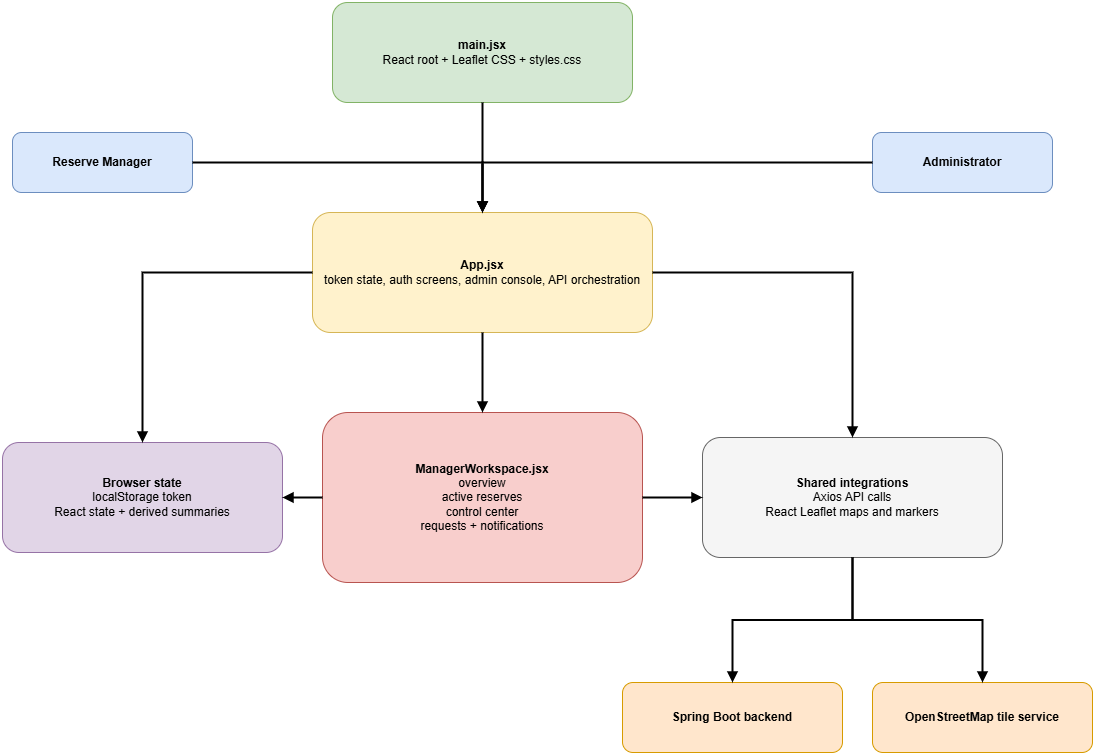

The diagram above was exported from draw.io. Its source (the exported page's mxGraphModel, read from the mxfile embedded in the PNG):
<mxGraphModel dx="1520" dy="1002" grid="1" gridSize="10" guides="1" tooltips="1" connect="1" arrows="1" fold="1" page="1" pageScale="1" pageWidth="1200" pageHeight="1400" math="0" shadow="0">
  <root>
    <mxCell id="0" />
    <mxCell id="1" parent="0" />
    <mxCell id="admin" parent="1" style="rounded=1;whiteSpace=wrap;html=1;fillColor=#dae8fc;strokeColor=#6c8ebf;fontStyle=1;" value="Administrator" vertex="1">
      <mxGeometry height="60" width="180" x="980" y="130" as="geometry" />
    </mxCell>
    <mxCell id="manager" parent="1" style="rounded=1;whiteSpace=wrap;html=1;fillColor=#dae8fc;strokeColor=#6c8ebf;fontStyle=1;" value="Reserve Manager" vertex="1">
      <mxGeometry height="60" width="180" x="120" y="130" as="geometry" />
    </mxCell>
    <mxCell id="bootstrap" parent="1" style="rounded=1;whiteSpace=wrap;html=1;fillColor=#d5e8d4;strokeColor=#82b366;fontStyle=1;" value="main.jsx&lt;br&gt;&lt;span style=&quot;font-weight: normal;&quot;&gt;React root + Leaflet CSS + styles.css&lt;/span&gt;" vertex="1">
      <mxGeometry height="100" width="300" x="440" as="geometry" />
    </mxCell>
    <mxCell id="appShell" parent="1" style="rounded=1;whiteSpace=wrap;html=1;fillColor=#fff2cc;strokeColor=#d6b656;fontStyle=1;" value="App.jsx&lt;br&gt;&lt;span style=&quot;font-weight: normal;&quot;&gt;token state, auth screens, admin console, API orchestration&lt;/span&gt;" vertex="1">
      <mxGeometry height="120" width="340" x="420" y="210" as="geometry" />
    </mxCell>
    <mxCell id="browserState" parent="1" style="rounded=1;whiteSpace=wrap;html=1;fillColor=#e1d5e7;strokeColor=#9673a6;fontStyle=1;" value="Browser state&lt;br&gt;&lt;span style=&quot;font-weight: normal;&quot;&gt;localStorage token&lt;br&gt;React state + derived summaries&lt;/span&gt;" vertex="1">
      <mxGeometry height="110" width="280" x="110" y="440" as="geometry" />
    </mxCell>
    <mxCell id="managerWorkspace" parent="1" style="rounded=1;whiteSpace=wrap;html=1;fillColor=#f8cecc;strokeColor=#b85450;fontStyle=1;" value="ManagerWorkspace.jsx&lt;br&gt;&lt;span style=&quot;font-weight: normal;&quot;&gt;overview&lt;br&gt;active reserves&lt;br&gt;control center&lt;br&gt;requests + notifications&lt;/span&gt;" vertex="1">
      <mxGeometry height="170" width="320" x="430" y="410" as="geometry" />
    </mxCell>
    <mxCell id="integrations" parent="1" style="rounded=1;whiteSpace=wrap;html=1;fillColor=#f5f5f5;strokeColor=#666666;fontStyle=1;" value="Shared integrations&lt;br&gt;&lt;span style=&quot;font-weight: normal;&quot;&gt;Axios API calls&lt;br&gt;React Leaflet maps and markers&lt;/span&gt;" vertex="1">
      <mxGeometry height="120" width="300" x="810" y="435" as="geometry" />
    </mxCell>
    <mxCell id="backend" parent="1" style="rounded=1;whiteSpace=wrap;html=1;fillColor=#ffe6cc;strokeColor=#d79b00;fontStyle=1;" value="Spring Boot backend" vertex="1">
      <mxGeometry height="70" width="220" x="730" y="680" as="geometry" />
    </mxCell>
    <mxCell id="mapTiles" parent="1" style="rounded=1;whiteSpace=wrap;html=1;fillColor=#ffe6cc;strokeColor=#d79b00;fontStyle=1;" value="OpenStreetMap tile service" vertex="1">
      <mxGeometry height="70" width="220" x="980" y="680" as="geometry" />
    </mxCell>
    <mxCell id="e1" edge="1" parent="1" source="admin" style="edgeStyle=orthogonalEdgeStyle;rounded=0;orthogonalLoop=1;jettySize=auto;endArrow=block;endFill=1;html=1;strokeWidth=2;" target="appShell">
      <mxGeometry relative="1" as="geometry" />
    </mxCell>
    <mxCell id="e2" edge="1" parent="1" source="manager" style="edgeStyle=orthogonalEdgeStyle;rounded=0;orthogonalLoop=1;jettySize=auto;endArrow=block;endFill=1;html=1;strokeWidth=2;" target="appShell">
      <mxGeometry relative="1" as="geometry" />
    </mxCell>
    <mxCell id="e3" edge="1" parent="1" source="bootstrap" style="edgeStyle=orthogonalEdgeStyle;rounded=0;orthogonalLoop=1;jettySize=auto;endArrow=block;endFill=1;html=1;strokeWidth=2;" target="appShell">
      <mxGeometry relative="1" as="geometry" />
    </mxCell>
    <mxCell id="e4" edge="1" parent="1" source="appShell" style="edgeStyle=orthogonalEdgeStyle;rounded=0;orthogonalLoop=1;jettySize=auto;endArrow=block;endFill=1;html=1;strokeWidth=2;" target="browserState">
      <mxGeometry relative="1" as="geometry" />
    </mxCell>
    <mxCell id="e5" edge="1" parent="1" source="appShell" style="edgeStyle=orthogonalEdgeStyle;rounded=0;orthogonalLoop=1;jettySize=auto;endArrow=block;endFill=1;html=1;strokeWidth=2;" target="managerWorkspace">
      <mxGeometry relative="1" as="geometry" />
    </mxCell>
    <mxCell id="e6" edge="1" parent="1" source="appShell" style="edgeStyle=orthogonalEdgeStyle;rounded=0;orthogonalLoop=1;jettySize=auto;endArrow=block;endFill=1;html=1;strokeWidth=2;" target="integrations">
      <mxGeometry relative="1" as="geometry" />
    </mxCell>
    <mxCell id="e7" edge="1" parent="1" source="managerWorkspace" style="edgeStyle=orthogonalEdgeStyle;rounded=0;orthogonalLoop=1;jettySize=auto;endArrow=block;endFill=1;html=1;strokeWidth=2;" target="browserState">
      <mxGeometry relative="1" as="geometry" />
    </mxCell>
    <mxCell id="e8" edge="1" parent="1" source="managerWorkspace" style="edgeStyle=orthogonalEdgeStyle;rounded=0;orthogonalLoop=1;jettySize=auto;endArrow=block;endFill=1;html=1;strokeWidth=2;" target="integrations">
      <mxGeometry relative="1" as="geometry" />
    </mxCell>
    <mxCell id="e9" edge="1" parent="1" source="integrations" style="edgeStyle=orthogonalEdgeStyle;rounded=0;orthogonalLoop=1;jettySize=auto;endArrow=block;endFill=1;html=1;strokeWidth=2;" target="backend">
      <mxGeometry relative="1" as="geometry" />
    </mxCell>
    <mxCell id="e10" edge="1" parent="1" source="integrations" style="edgeStyle=orthogonalEdgeStyle;rounded=0;orthogonalLoop=1;jettySize=auto;endArrow=block;endFill=1;html=1;strokeWidth=2;" target="mapTiles">
      <mxGeometry relative="1" as="geometry" />
    </mxCell>
  </root>
</mxGraphModel>